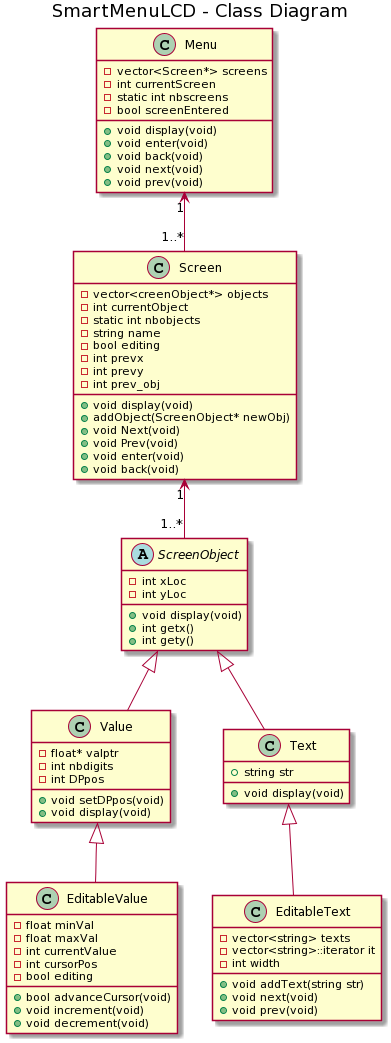

The diagram above was rendered by PlantUML. Its source (embedded in the PNG):
@startuml
title SmartMenuLCD - Class Diagram

abstract class ScreenObject{
    - int xLoc
    - int yLoc
    + void display(void)
    + int getx()
    + int gety()
}
class Value{
    - float* valptr
    - int nbdigits
    - int DPpos
    + void setDPpos(void)
    + void display(void)
}

class EditableValue{
    - float minVal
    - float maxVal
    - int currentValue
    - int cursorPos
    - bool editing
    + bool advanceCursor(void)
    + void increment(void)
    + void decrement(void)
}

class Text{
    + string str
    + void display(void)
}


class EditableText{
    - vector<string> texts
    - vector<string>::iterator it
    - int width
    + void addText(string str)
    + void next(void)
    + void prev(void)
}

class Screen{
    - vector<creenObject*> objects
    - int currentObject
    - static int nbobjects
    - string name
    - bool editing
    - int prevx
    - int prevy
    - int prev_obj
    + void display(void)
    + addObject(ScreenObject* newObj)
    + void Next(void)
    + void Prev(void)
    + void enter(void)
    + void back(void)
}

class Menu{
    - vector<Screen*> screens
    - int currentScreen
    - static int nbscreens
    - bool screenEntered
    + void display(void)
    + void enter(void)
    + void back(void)
    + void next(void)
    + void prev(void)
    
}

Value <|-- EditableValue

Text <|-- EditableText

ScreenObject <|-- Text
ScreenObject <|-- Value

Screen "1"<--"1..*" ScreenObject
Menu "1"<--"1..*" Screen
@enduml